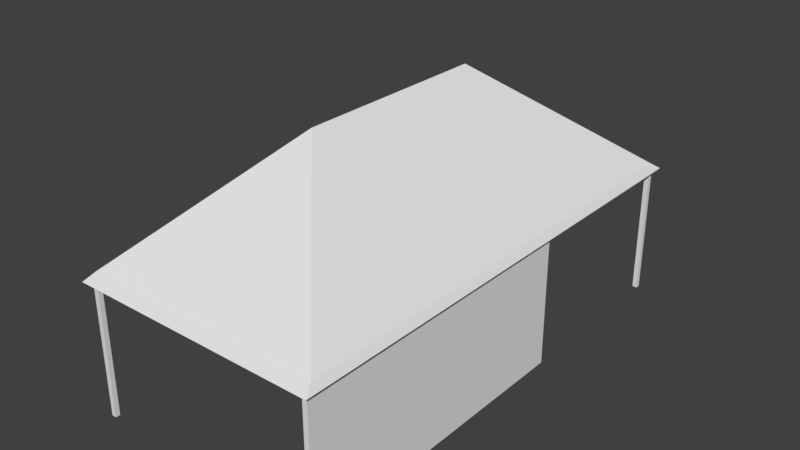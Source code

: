 # Source: casa_taipa.blend  (saved by Blender 2.79.0; exported with 4.5.12 LTS)
import bpy
from mathutils import Matrix  # noqa: F401  (used for matrix-valued properties, if any)

bpy.ops.wm.read_factory_settings(use_empty=True)
scene = bpy.context.scene
scene.name = 'Scene'

# ---- collections
col_collection_1 = bpy.data.collections.new('Collection 1'); scene.collection.children.link(col_collection_1)

# ---- world
world_world = bpy.data.worlds.new('World'); scene.world = world_world
world_world.color = (0.05088, 0.05088, 0.05088)
world_world.use_sun_shadow = False
world_world.sun_shadow_jitter_overblur = 0.0
world_world.cycles.sampling_method = 'MANUAL'

# ---- meshes
me_cube_002 = bpy.data.meshes.new('Cube.002')
me_cube_002.from_pydata([(-1.733, -3.43, 1.181), (-1.661, -3.288, 1.279), (-1.733, 3.491, 1.181), (-1.661, 3.349, 1.279), (1.733, -3.43, 1.181), (1.662, -3.288, 1.279), (1.733, 3.491, 1.181), (1.662, 3.349, 1.279), (9.683e-05, 1.301, 2.869), (9.683e-05, -1.458, 2.869), (-1.657, 3.406, 1.181), (-1.657, -3.34, 1.181), (1.657, 3.406, 1.181), (1.657, -3.34, 1.181), (-0.01465, 1.301, 2.388), (-0.01465, -1.458, 2.388)], [], [(2, 3, 7, 6), (4, 5, 1, 0), (0, 1, 3, 2), (3, 8, 7), (6, 7, 5, 4), (5, 9, 1), (2, 6, 12, 10), (8, 3, 1, 9), (7, 8, 9, 5), (12, 13, 15, 14), (0, 2, 10, 11), (6, 4, 13, 12), (4, 0, 11, 13), (11, 10, 14, 15), (13, 11, 15), (10, 12, 14)])
me_cube_002.use_remesh_preserve_volume = False
me_cube_002.use_remesh_preserve_attributes = False
me_cube_002.use_mirror_vertex_groups = False
me_cube_002.update()
me_cube_001 = bpy.data.meshes.new('Cube.001')
me_cube_001.from_pydata([(-1.657, -3.34, 1.037), (-1.657, -3.34, -0.7674), (-1.657, -3.278, -0.7674), (-1.657, -3.278, 1.037), (-1.59, -3.34, -0.7674), (-1.59, -3.34, 1.037), (-1.59, -3.278, -0.7674), (-1.59, -3.278, 1.037), (1.59, -3.34, 1.037), (1.59, -3.34, -0.7674), (1.59, -3.278, -0.7674), (1.59, -3.278, 1.037), (1.657, -3.34, -0.7674), (1.657, -3.34, 1.037), (1.657, -3.278, -0.7674), (1.657, -3.278, 1.037), (-1.657, 3.343, 1.037), (-1.657, 3.343, -0.7674), (-1.657, 3.406, -0.7674), (-1.657, 3.406, 1.037), (-1.59, 3.343, -0.7674), (-1.59, 3.343, 1.037), (-1.59, 3.406, -0.7674), (-1.59, 3.406, 1.037), (1.59, 3.343, 1.037), (1.59, 3.343, -0.7674), (1.59, 3.406, -0.7674), (1.59, 3.406, 1.037), (1.657, 3.343, -0.7674), (1.657, 3.343, 1.037), (1.657, 3.406, -0.7674), (1.657, 3.406, 1.037), (-1.657, -1.444, 1.037), (-1.657, -1.444, -0.7674), (-1.657, -1.382, -0.7674), (-1.657, -1.382, 1.037), (-1.59, -1.444, -0.7674), (-1.59, -1.444, 1.037), (-1.59, -1.382, -0.7674), (-1.59, -1.382, 1.037), (1.59, -1.444, 1.037), (1.59, -1.444, -0.7674), (1.59, -1.382, -0.7674), (1.59, -1.382, 1.037), (1.657, -1.444, -0.7674), (1.657, -1.444, 1.037), (1.657, -1.382, -0.7674), (1.657, -1.382, 1.037), (-1.657, 0.8072, 1.037), (-1.657, 0.8072, -0.7674), (-1.657, 0.8696, -0.7674), (-1.657, 0.8696, 1.037), (-1.59, 0.8072, -0.7674), (-1.59, 0.8072, 1.037), (-1.59, 0.8696, -0.7674), (-1.59, 0.8696, 1.037), (1.59, 0.8072, 1.037), (1.59, 0.8072, -0.7674), (1.59, 0.8696, -0.7674), (1.59, 0.8696, 1.037), (1.657, 0.8072, -0.7674), (1.657, 0.8072, 1.037), (1.657, 0.8696, -0.7674), (1.657, 0.8696, 1.037), (-1.657, -3.278, 1.037), (-1.657, 3.343, 1.037), (-1.657, 3.343, 1.077), (-1.657, -3.278, 1.077), (-1.59, 3.343, 1.037), (-1.59, -3.278, 1.037), (-1.59, 3.343, 1.077), (-1.59, -3.278, 1.077), (1.59, -3.278, 1.037), (1.59, 3.343, 1.037), (1.59, 3.343, 1.077), (1.59, -3.278, 1.077), (1.657, 3.343, 1.037), (1.657, -3.278, 1.037), (1.657, 3.343, 1.077), (1.657, -3.278, 1.077), (-1.657, 3.343, 1.037), (1.657, 3.343, 1.037), (1.657, 3.406, 1.037), (-1.657, 3.406, 1.037), (1.657, 3.343, 1.077), (-1.657, 3.343, 1.077), (1.657, 3.406, 1.077), (-1.657, 3.406, 1.077), (-1.657, -3.34, 1.037), (1.657, -3.34, 1.037), (1.657, -3.278, 1.037), (-1.657, -3.278, 1.037), (1.657, -3.34, 1.077), (-1.657, -3.34, 1.077), (1.657, -3.278, 1.077), (-1.657, -3.278, 1.077), (1.59, 0.03273, 1.077), (1.59, 0.03273, 1.037), (1.657, 0.03273, 1.077), (1.657, 0.03273, 1.037), (-1.657, 0.03273, 1.077), (-1.657, 0.03273, 1.037), (-1.59, 0.03273, 1.077), (-1.59, 0.03273, 1.037)], [], [(1, 0, 3, 2), (2, 3, 7, 6), (6, 7, 5, 4), (4, 5, 0, 1), (73, 97, 96, 74), (88, 93, 95, 91), (9, 8, 11, 10), (14, 15, 13, 12), (12, 13, 8, 9), (65, 101, 100, 66), (17, 16, 19, 18), (18, 19, 23, 22), (22, 23, 21, 20), (20, 21, 16, 17), (74, 96, 98, 78), (94, 92, 89, 90), (25, 24, 27, 26), (26, 27, 31, 30), (30, 31, 29, 28), (28, 29, 24, 25), (66, 100, 102, 70), (33, 32, 35, 34), (34, 35, 39, 38), (38, 39, 37, 36), (36, 37, 32, 33), (78, 98, 99, 76), (41, 40, 43, 42), (46, 47, 45, 44), (70, 102, 103, 68), (14, 44, 45, 15), (49, 48, 51, 50), (50, 51, 55, 54), (54, 55, 53, 52), (52, 53, 48, 49), (76, 99, 97, 73), (57, 56, 59, 58), (58, 59, 63, 62), (62, 63, 61, 60), (68, 103, 101, 65), (40, 41, 10, 11), (101, 64, 67, 100), (100, 67, 71, 102), (102, 71, 69, 103), (103, 69, 64, 101), (97, 72, 75, 96), (96, 75, 79, 98), (98, 79, 77, 99), (99, 77, 72, 97), (81, 80, 83, 82), (82, 83, 87, 86), (86, 87, 85, 84), (84, 85, 80, 81), (89, 88, 91, 90), (90, 91, 95, 94), (94, 95, 93, 92), (92, 93, 88, 89), (80, 85, 87, 83), (86, 84, 81, 82), (47, 46, 60, 61), (43, 56, 57, 42)])
_uv = me_cube_001.uv_layers.new(name='UVMap')
_uv.uv.foreach_set('vector', [0.9093, 0.0003565, 0.9093, 0.3556, 0.897, 0.3556, 0.897, 0.0003565, 0.9479, 0.0003566, 0.9479, 0.3556, 0.9347, 0.3556, 0.9347, 0.0003566, 0.9347, 0.0003566, 0.9347, 0.3556, 0.9225, 0.3556, 0.9225, 0.0003565, 0.9225, 0.0003565, 0.9225, 0.3556, 0.9093, 0.3556, 0.9093, 0.0003565, 0.6054, 0.8742, 0.0004035, 0.8742, 0.0003566, 0.8636, 0.6053, 0.8636, 0.6321, 0.7202, 0.6321, 0.7122, 0.6444, 0.7122, 0.6444, 0.7202, 0.948, 0.3563, 0.9479, 0.7115, 0.9356, 0.7115, 0.9357, 0.3563, 0.9734, 0.3563, 0.9733, 0.7115, 0.961, 0.7115, 0.9611, 0.3563, 0.9611, 0.3563, 0.961, 0.7115, 0.9479, 0.7115, 0.948, 0.3563, 0.6053, 0.7694, 0.0003998, 0.7692, 0.0003565, 0.7587, 0.6053, 0.7589, 0.8061, 0.3563, 0.8061, 0.7115, 0.7938, 0.7115, 0.7938, 0.3563, 0.8447, 0.3563, 0.8447, 0.7115, 0.8315, 0.7115, 0.8315, 0.3563, 0.8315, 0.3563, 0.8315, 0.7115, 0.8193, 0.7115, 0.8193, 0.3563, 0.8193, 0.3563, 0.8193, 0.7115, 0.8061, 0.7115, 0.8061, 0.3563, 0.6053, 0.8636, 0.0003566, 0.8636, 0.0003565, 0.8514, 0.6053, 0.8514, 0.6184, 0.7202, 0.6061, 0.7202, 0.6061, 0.7122, 0.6184, 0.7122, 0.8061, 0.0003565, 0.8061, 0.3556, 0.7938, 0.3556, 0.7938, 0.0003565, 0.8447, 0.0003567, 0.8447, 0.3556, 0.8315, 0.3556, 0.8315, 0.0003566, 0.8315, 0.0003566, 0.8315, 0.3556, 0.8193, 0.3556, 0.8193, 0.0003566, 0.8193, 0.0003566, 0.8193, 0.3556, 0.8061, 0.3556, 0.8061, 0.0003565, 0.6054, 0.8044, 0.0004347, 0.8042, 0.0004389, 0.792, 0.6054, 0.7922, 0.8577, 0.3563, 0.8577, 0.7115, 0.8454, 0.7115, 0.8454, 0.3563, 0.8963, 0.3563, 0.8963, 0.7115, 0.8831, 0.7115, 0.8831, 0.3563, 0.8831, 0.3563, 0.8831, 0.7115, 0.8709, 0.7115, 0.8709, 0.3563, 0.8709, 0.3563, 0.8709, 0.7115, 0.8577, 0.7115, 0.8577, 0.3563, 0.6054, 0.8969, 0.0004503, 0.8969, 0.0004035, 0.8864, 0.6054, 0.8864, 0.9996, 0.3563, 0.9995, 0.7115, 0.9872, 0.7115, 0.9874, 0.3563, 0.9865, 0.3563, 0.9864, 0.7115, 0.9741, 0.7115, 0.9742, 0.3563, 0.6054, 0.7922, 0.0004389, 0.792, 0.0003956, 0.7814, 0.6053, 0.7816, 0.432, 0.3563, 0.7931, 0.3563, 0.7931, 0.7115, 0.432, 0.7115, 0.8577, 0.0003565, 0.8577, 0.3556, 0.8454, 0.3556, 0.8454, 0.0003565, 0.8963, 0.0003567, 0.8963, 0.3556, 0.8831, 0.3556, 0.8831, 0.0003566, 0.8831, 0.0003566, 0.8831, 0.3556, 0.8709, 0.3556, 0.8709, 0.0003566, 0.8709, 0.0003566, 0.8709, 0.3556, 0.8577, 0.3556, 0.8577, 0.0003565, 0.6054, 0.8864, 0.0004035, 0.8864, 0.0004035, 0.8742, 0.6054, 0.8742, 0.9349, 0.3563, 0.9347, 0.7115, 0.9225, 0.7115, 0.9226, 0.3563, 0.9226, 0.3563, 0.9225, 0.7115, 0.9093, 0.7115, 0.9094, 0.3563, 0.9094, 0.3563, 0.9093, 0.7115, 0.897, 0.7115, 0.8971, 0.3563, 0.6053, 0.7816, 0.0003956, 0.7814, 0.0003998, 0.7692, 0.6053, 0.7694, 0.7931, 0.0003565, 0.7931, 0.3556, 0.432, 0.3556, 0.432, 0.0003566, 0.6053, 0.723, 0.0003999, 0.7227, 0.0003565, 0.7122, 0.6053, 0.7124, 0.6054, 0.7579, 0.0004347, 0.7577, 0.0004389, 0.7455, 0.6054, 0.7457, 0.6054, 0.7457, 0.0004389, 0.7455, 0.0003957, 0.735, 0.6053, 0.7352, 0.6053, 0.7352, 0.0003957, 0.735, 0.0003999, 0.7227, 0.6053, 0.723, 0.6054, 0.8279, 0.0004034, 0.8279, 0.0003566, 0.8173, 0.6053, 0.8173, 0.6053, 0.8173, 0.0003566, 0.8173, 0.0003565, 0.8051, 0.6053, 0.8051, 0.6054, 0.8507, 0.0004503, 0.8507, 0.0004034, 0.8401, 0.6054, 0.8401, 0.6054, 0.8401, 0.0004034, 0.8401, 0.0004034, 0.8279, 0.6054, 0.8279, 0.6039, 0.9195, 0.0004036, 0.9196, 0.0004035, 0.9082, 0.6039, 0.9082, 0.6039, 0.9082, 0.0004035, 0.9082, 0.0003565, 0.8977, 0.6039, 0.8977, 0.6039, 0.9414, 0.0004508, 0.9414, 0.0004506, 0.9301, 0.6039, 0.9301, 0.6039, 0.9301, 0.0004506, 0.9301, 0.0004036, 0.9196, 0.6039, 0.9195, 0.6039, 0.9754, 0.0004033, 0.9754, 0.0004034, 0.9641, 0.6039, 0.9641, 0.6039, 0.9641, 0.0004034, 0.9641, 0.0003565, 0.9535, 0.6039, 0.9535, 0.6039, 0.9535, 0.0003565, 0.9535, 0.0003565, 0.9422, 0.6039, 0.9422, 0.6039, 0.9859, 0.0004502, 0.9859, 0.0004033, 0.9754, 0.6039, 0.9754, 0.6451, 0.7202, 0.6451, 0.7122, 0.6574, 0.7122, 0.6574, 0.7202, 0.6314, 0.7202, 0.6191, 0.7202, 0.6191, 0.7122, 0.6314, 0.7122, 0.0003565, 0.7115, 0.0003565, 0.3563, 0.4313, 0.3563, 0.4313, 0.7115, 0.0003565, 0.0003565, 0.4313, 0.0003565, 0.4313, 0.3556, 0.0003565, 0.3556])
_uv.active_render = True
_uv = me_cube_001.uv_layers.new(name='UVMap.001')
_uv.uv.foreach_set('vector', [0.99, 0.31, 0.99, 0.01, 0.9743, 0.01, 0.9743, 0.31, 0.2957, 0.91, 0.5614, 0.91, 0.5614, 0.89, 0.2957, 0.89, 0.7043, 0.63, 0.7043, 0.33, 0.6886, 0.33, 0.6886, 0.63, 0.01, 0.67, 0.2757, 0.67, 0.2757, 0.65, 0.01, 0.65, 0.5971, 0.31, 0.5971, 0.01, 0.5814, 0.01, 0.5814, 0.31, 0.6329, 0.97, 0.6171, 0.97, 0.6171, 0.99, 0.6329, 0.99, 0.2957, 0.67, 0.5614, 0.67, 0.5614, 0.65, 0.2957, 0.65, 0.5971, 0.63, 0.5971, 0.33, 0.5814, 0.33, 0.5814, 0.63, 0.01, 0.71, 0.2757, 0.71, 0.2757, 0.69, 0.01, 0.69, 0.6329, 0.31, 0.6329, 0.01, 0.6171, 0.01, 0.6171, 0.31, 0.2957, 0.71, 0.5614, 0.71, 0.5614, 0.69, 0.2957, 0.69, 0.6329, 0.63, 0.6329, 0.33, 0.6171, 0.33, 0.6171, 0.63, 0.01, 0.75, 0.2757, 0.75, 0.2757, 0.73, 0.01, 0.73, 0.6686, 0.31, 0.6686, 0.01, 0.6529, 0.01, 0.6529, 0.31, 0.2957, 0.75, 0.5614, 0.75, 0.5614, 0.73, 0.2957, 0.73, 0.7043, 0.97, 0.6886, 0.97, 0.6886, 0.99, 0.7043, 0.99, 0.6686, 0.63, 0.6686, 0.33, 0.6529, 0.33, 0.6529, 0.63, 0.2957, 0.79, 0.5614, 0.79, 0.5614, 0.77, 0.2957, 0.77, 0.7043, 0.31, 0.7043, 0.01, 0.6886, 0.01, 0.6886, 0.31, 0.01, 0.83, 0.2757, 0.83, 0.2757, 0.81, 0.01, 0.81, 0.8829, 0.31, 0.8829, 0.01, 0.8671, 0.01, 0.8671, 0.31, 0.2957, 0.83, 0.5614, 0.83, 0.5614, 0.81, 0.2957, 0.81, 0.74, 0.31, 0.74, 0.01, 0.7243, 0.01, 0.7243, 0.31, 0.01, 0.87, 0.2757, 0.87, 0.2757, 0.85, 0.01, 0.85, 0.74, 0.63, 0.74, 0.33, 0.7243, 0.33, 0.7243, 0.63, 0.2957, 0.87, 0.5614, 0.87, 0.5614, 0.85, 0.2957, 0.85, 0.7757, 0.31, 0.7757, 0.01, 0.76, 0.01, 0.76, 0.31, 0.01, 0.91, 0.2757, 0.91, 0.2757, 0.89, 0.01, 0.89, 0.7757, 0.63, 0.7757, 0.33, 0.76, 0.33, 0.76, 0.63, 0.2757, 0.33, 0.01, 0.33, 0.01, 0.63, 0.2757, 0.63, 0.01, 0.95, 0.2757, 0.95, 0.2757, 0.93, 0.01, 0.93, 0.8114, 0.31, 0.8114, 0.01, 0.7957, 0.01, 0.7957, 0.31, 0.2957, 0.95, 0.5614, 0.95, 0.5614, 0.93, 0.2957, 0.93, 0.8114, 0.63, 0.8114, 0.33, 0.7957, 0.33, 0.7957, 0.63, 0.5814, 0.67, 0.8471, 0.67, 0.8471, 0.65, 0.5814, 0.65, 0.8471, 0.31, 0.8471, 0.01, 0.8314, 0.01, 0.8314, 0.31, 0.5814, 0.71, 0.8471, 0.71, 0.8471, 0.69, 0.5814, 0.69, 0.8471, 0.63, 0.8471, 0.33, 0.8314, 0.33, 0.8314, 0.63, 0.5814, 0.75, 0.8471, 0.75, 0.8471, 0.73, 0.5814, 0.73, 0.5614, 0.01, 0.2957, 0.01, 0.2957, 0.31, 0.5614, 0.31, 0.8829, 0.63, 0.8829, 0.33, 0.8671, 0.33, 0.8671, 0.63, 0.5814, 0.79, 0.8471, 0.79, 0.8471, 0.77, 0.5814, 0.77, 0.8829, 0.95, 0.8829, 0.65, 0.8671, 0.65, 0.8671, 0.95, 0.5814, 0.83, 0.8471, 0.83, 0.8471, 0.81, 0.5814, 0.81, 0.9186, 0.31, 0.9186, 0.01, 0.9029, 0.01, 0.9029, 0.31, 0.5814, 0.87, 0.8471, 0.87, 0.8471, 0.85, 0.5814, 0.85, 0.9186, 0.63, 0.9186, 0.33, 0.9029, 0.33, 0.9029, 0.63, 0.5814, 0.91, 0.8471, 0.91, 0.8471, 0.89, 0.5814, 0.89, 0.9186, 0.95, 0.9186, 0.65, 0.9029, 0.65, 0.9029, 0.95, 0.5814, 0.95, 0.8471, 0.95, 0.8471, 0.93, 0.5814, 0.93, 0.9543, 0.31, 0.9543, 0.01, 0.9386, 0.01, 0.9386, 0.31, 0.01, 0.99, 0.2757, 0.99, 0.2757, 0.97, 0.01, 0.97, 0.9543, 0.63, 0.9543, 0.33, 0.9386, 0.33, 0.9386, 0.63, 0.2957, 0.99, 0.5614, 0.99, 0.5614, 0.97, 0.2957, 0.97, 0.9543, 0.95, 0.9543, 0.65, 0.9386, 0.65, 0.9386, 0.95, 0.01, 0.79, 0.2757, 0.79, 0.2757, 0.77, 0.01, 0.77, 0.6686, 0.97, 0.6529, 0.97, 0.6529, 0.99, 0.6686, 0.99, 0.5971, 0.97, 0.5814, 0.97, 0.5814, 0.99, 0.5971, 0.99, 0.5614, 0.33, 0.2957, 0.33, 0.2957, 0.63, 0.5614, 0.63, 0.2757, 0.01, 0.01, 0.01, 0.01, 0.31, 0.2757, 0.31])
me_cube_001.use_remesh_preserve_volume = False
me_cube_001.use_remesh_preserve_attributes = False
me_cube_001.use_mirror_vertex_groups = False
me_cube_001.update()

# ---- objects
ob_cube_001 = bpy.data.objects.new('Cube.001', me_cube_002)
ob_cube = bpy.data.objects.new('Cube', me_cube_001)

# ---- transforms, parenting, visibility, modifiers, constraints
ob_cube_001.location = (-0.08712, 0.2331, -0.2358)
ob_cube_001.lineart.crease_threshold = 0.0
ob_cube.location = (-0.08712, 0.2331, -0.132)
ob_cube.lineart.crease_threshold = 0.0

# ---- collection membership
col_collection_1.objects.link(ob_cube_001)
col_collection_1.objects.link(ob_cube)

# ---- scene / render settings (as saved in the file)
scene.frame_start = 1; scene.frame_end = 250; scene.frame_set(1)
scene.render.engine = 'BLENDER_EEVEE_NEXT'
scene.render.resolution_percentage = 50
scene.render.dither_intensity = 0.0
scene.cycles.use_denoising = False
scene.cycles.samples = 128
scene.cycles.sampling_pattern = 'TABULATED_SOBOL'
scene.cycles.use_adaptive_sampling = False
scene.cycles.use_light_tree = False
scene.cycles.blur_glossy = 0.0
scene.cycles.sample_clamp_indirect = 0.0
scene.view_settings.view_transform = 'Standard'
bpy.context.view_layer.update()

# ---- added for rendering (the .blend has no active camera and no usable light): camera, sun
cam_auto = bpy.data.cameras.new('AutoCamera')
cam_auto.lens = 50.0
cam_auto.sensor_width = 36.0
cam_auto.clip_end = 1000.0
ob_auto_camera = bpy.data.objects.new('AutoCamera', cam_auto)
scene.collection.objects.link(ob_auto_camera)
ob_auto_camera.location = (7.78537, -9.18335, 7.16498)
ob_auto_camera.rotation_euler = (1.09748, -7.21219e-08, 0.694738)
scene.camera = ob_auto_camera
light_auto_sun = bpy.data.lights.new('AutoSun', 'SUN')
light_auto_sun.energy = 3.0
light_auto_sun.angle = 0.0523599
ob_auto_sun = bpy.data.objects.new('AutoSun', light_auto_sun)
scene.collection.objects.link(ob_auto_sun)
ob_auto_sun.rotation_euler = (0.872665, 0.174533, 0.523599)
bpy.context.view_layer.update()
